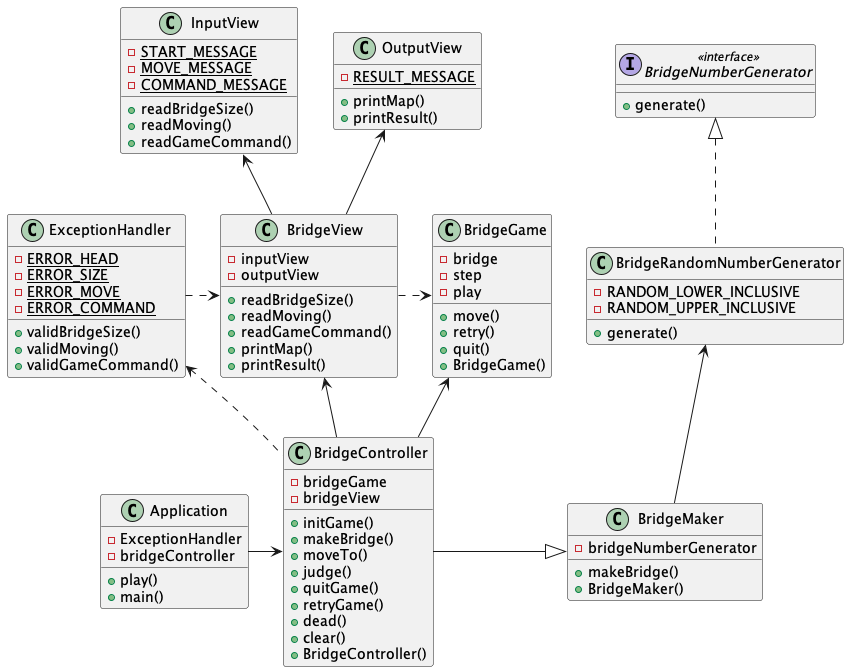

The diagram above was rendered by PlantUML. Its source (embedded in the PNG):
@startuml

class ExceptionHandler
class BridgeGame
class BridgeController
class BridgeMaker
class BridgeNumberGenerator
class BridgeRandomNumberGenerator
class InputView
class OutputView
class Application

BridgeController -up-> BridgeGame

BridgeController -up-> BridgeView
BridgeController -right-|> BridgeMaker


BridgeView -up-> OutputView
BridgeView -up-> InputView

BridgeRandomNumberGenerator .up.|> BridgeNumberGenerator
BridgeMaker -up-> BridgeRandomNumberGenerator

Application -right-> BridgeController
ExceptionHandler .right.> BridgeView
BridgeController .up.> ExceptionHandler
BridgeView .right.> BridgeGame


class Application{
    - ExceptionHandler
    - bridgeController
    + play()
    + main()
}

class BridgeGame{
    - bridge
    - step
    - play
    + move()
    + retry()
    + quit()
    + BridgeGame()
}

class BridgeController{
    - bridgeGame
    - bridgeView

    + initGame()
    + makeBridge()
    + moveTo()
    + judge()
    + quitGame()
    + retryGame()
    + dead()
    + clear()
    + BridgeController()
}

class BridgeMaker{
    - bridgeNumberGenerator
    + makeBridge()
    + BridgeMaker()
}

interface BridgeNumberGenerator <<interface>>{
    + generate()
}

class BridgeRandomNumberGenerator{
    - RANDOM_LOWER_INCLUSIVE
    - RANDOM_UPPER_INCLUSIVE
    + generate()
}

class BridgeView{
    - inputView
    - outputView
    + readBridgeSize()
    + readMoving()
    + readGameCommand()
    + printMap()
    + printResult()
}

class InputView{
    - {static} START_MESSAGE
    - {static} MOVE_MESSAGE
    - {static} COMMAND_MESSAGE

    + readBridgeSize()
    + readMoving()
    + readGameCommand()
}

class OutputView{
    - {static} RESULT_MESSAGE
    + printMap()
    + printResult()
}

class ExceptionHandler{
    - {static} ERROR_HEAD
    - {static} ERROR_SIZE
    - {static} ERROR_MOVE
    - {static} ERROR_COMMAND
    + validBridgeSize()
    + validMoving()
    + validGameCommand()

}



@enduml